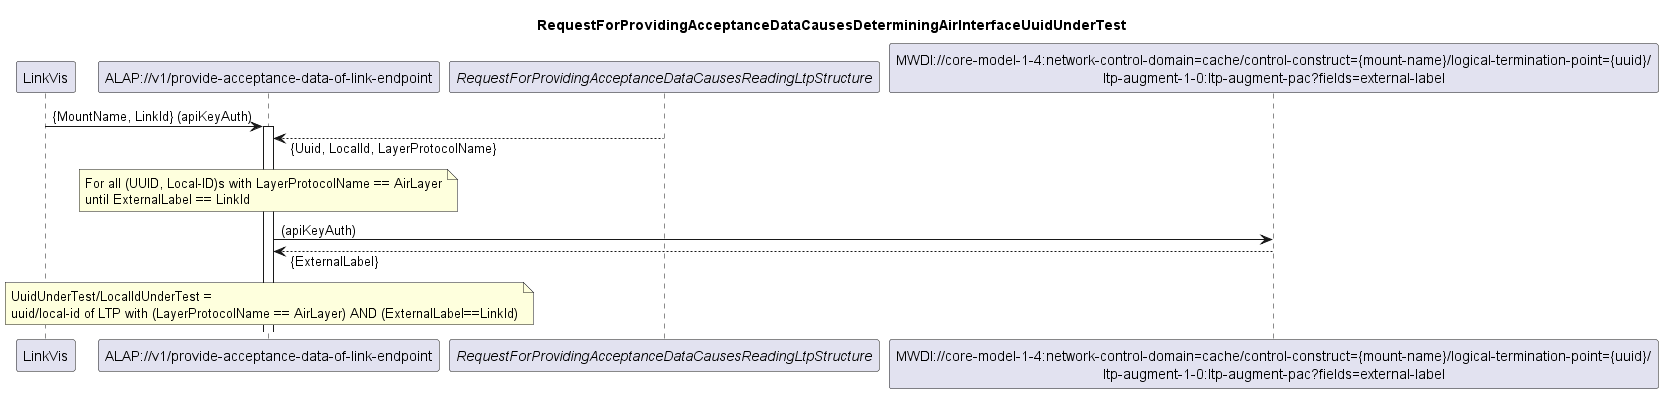

The diagram above was rendered by PlantUML. Its source (embedded in the PNG):
@startuml 101_DeterminingAirInterfaceUnderTest
skinparam responseMessageBelowArrow true

title
RequestForProvidingAcceptanceDataCausesDeterminingAirInterfaceUuidUnderTest
end title

participant "LinkVis" as LinkVis
participant "ALAP://v1/provide-acceptance-data-of-link-endpoint" as ALAP
participant "<i>RequestForProvidingAcceptanceDataCausesReadingLtpStructure</i>" as LTPs
participant "MWDI://core-model-1-4:network-control-domain=cache/control-construct={mount-name}/logical-termination-point={uuid}/\nltp-augment-1-0:ltp-augment-pac?fields=external-label" as ExternalLabel

LinkVis -> ALAP: {MountName, LinkId} (apiKeyAuth)
activate ALAP

LTPs --> ALAP: {Uuid, LocalId, LayerProtocolName}

note over ALAP
For all (UUID, Local-ID)s with LayerProtocolName == AirLayer
until ExternalLabel == LinkId
end note

ALAP -> ExternalLabel: (apiKeyAuth)
ExternalLabel --> ALAP: {ExternalLabel}

note over ALAP
UuidUnderTest/LocalIdUnderTest = 
uuid/local-id of LTP with (LayerProtocolName == AirLayer) AND (ExternalLabel==LinkId)
end note

@enduml